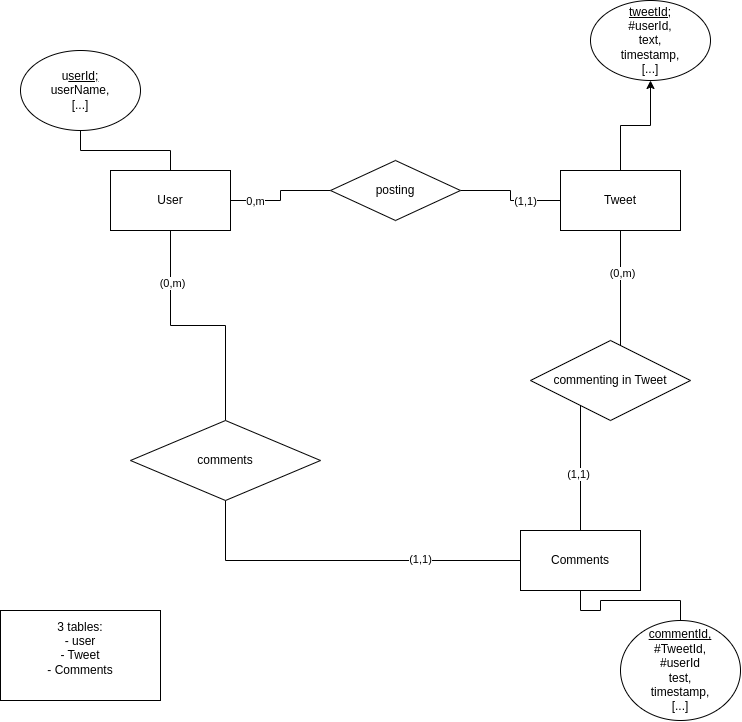

The diagram above was exported from draw.io. Its source (the exported page's mxGraphModel, read from the mxfile embedded in the PNG):
<mxGraphModel dx="1137" dy="661" grid="1" gridSize="10" guides="1" tooltips="1" connect="1" arrows="1" fold="1" page="1" pageScale="1" pageWidth="850" pageHeight="1100" math="0" shadow="0" extFonts="Permanent Marker^https://fonts.googleapis.com/css?family=Permanent+Marker">
  <root>
    <mxCell id="0" />
    <mxCell id="1" parent="0" />
    <mxCell id="VBOKYEYmTy1NaKr8h1Gu-23" style="edgeStyle=orthogonalEdgeStyle;rounded=0;orthogonalLoop=1;jettySize=auto;html=1;entryX=0.5;entryY=0;entryDx=0;entryDy=0;endArrow=none;endFill=0;" edge="1" parent="1" source="VBOKYEYmTy1NaKr8h1Gu-1" target="VBOKYEYmTy1NaKr8h1Gu-22">
      <mxGeometry relative="1" as="geometry" />
    </mxCell>
    <mxCell id="VBOKYEYmTy1NaKr8h1Gu-32" value="(0,m)" style="edgeLabel;html=1;align=center;verticalAlign=middle;resizable=0;points=[];" vertex="1" connectable="0" parent="VBOKYEYmTy1NaKr8h1Gu-23">
      <mxGeometry x="-0.5728" y="2" relative="1" as="geometry">
        <mxPoint as="offset" />
      </mxGeometry>
    </mxCell>
    <mxCell id="VBOKYEYmTy1NaKr8h1Gu-1" value="User" style="rounded=0;whiteSpace=wrap;html=1;" vertex="1" parent="1">
      <mxGeometry x="190" y="230" width="120" height="60" as="geometry" />
    </mxCell>
    <mxCell id="VBOKYEYmTy1NaKr8h1Gu-3" style="edgeStyle=orthogonalEdgeStyle;rounded=0;orthogonalLoop=1;jettySize=auto;html=1;entryX=0.5;entryY=0;entryDx=0;entryDy=0;endArrow=none;endFill=0;" edge="1" parent="1" source="VBOKYEYmTy1NaKr8h1Gu-2" target="VBOKYEYmTy1NaKr8h1Gu-1">
      <mxGeometry relative="1" as="geometry" />
    </mxCell>
    <mxCell id="VBOKYEYmTy1NaKr8h1Gu-2" value="u&lt;u&gt;serId;&lt;/u&gt;&lt;div&gt;userName,&lt;/div&gt;&lt;div&gt;[...]&lt;/div&gt;" style="ellipse;whiteSpace=wrap;html=1;" vertex="1" parent="1">
      <mxGeometry x="100" y="110" width="120" height="80" as="geometry" />
    </mxCell>
    <mxCell id="VBOKYEYmTy1NaKr8h1Gu-10" style="edgeStyle=orthogonalEdgeStyle;rounded=0;orthogonalLoop=1;jettySize=auto;html=1;entryX=0.5;entryY=1;entryDx=0;entryDy=0;" edge="1" parent="1" source="VBOKYEYmTy1NaKr8h1Gu-5" target="VBOKYEYmTy1NaKr8h1Gu-6">
      <mxGeometry relative="1" as="geometry" />
    </mxCell>
    <mxCell id="VBOKYEYmTy1NaKr8h1Gu-5" value="Tweet" style="rounded=0;whiteSpace=wrap;html=1;" vertex="1" parent="1">
      <mxGeometry x="640" y="230" width="120" height="60" as="geometry" />
    </mxCell>
    <mxCell id="VBOKYEYmTy1NaKr8h1Gu-6" value="&lt;u&gt;tweetId;&lt;/u&gt;&lt;div&gt;#userId,&lt;/div&gt;&lt;div&gt;text,&lt;/div&gt;&lt;div&gt;timestamp,&lt;/div&gt;&lt;div&gt;[...]&lt;/div&gt;" style="ellipse;whiteSpace=wrap;html=1;" vertex="1" parent="1">
      <mxGeometry x="670" y="60" width="120" height="80" as="geometry" />
    </mxCell>
    <mxCell id="VBOKYEYmTy1NaKr8h1Gu-8" style="edgeStyle=orthogonalEdgeStyle;rounded=0;orthogonalLoop=1;jettySize=auto;html=1;entryX=0;entryY=0.5;entryDx=0;entryDy=0;endArrow=none;endFill=0;" edge="1" parent="1" source="VBOKYEYmTy1NaKr8h1Gu-7" target="VBOKYEYmTy1NaKr8h1Gu-5">
      <mxGeometry relative="1" as="geometry" />
    </mxCell>
    <mxCell id="VBOKYEYmTy1NaKr8h1Gu-14" value="(1,1)" style="edgeLabel;html=1;align=center;verticalAlign=middle;resizable=0;points=[];" vertex="1" connectable="0" parent="VBOKYEYmTy1NaKr8h1Gu-8">
      <mxGeometry x="0.3636" y="-1" relative="1" as="geometry">
        <mxPoint as="offset" />
      </mxGeometry>
    </mxCell>
    <mxCell id="VBOKYEYmTy1NaKr8h1Gu-9" style="edgeStyle=orthogonalEdgeStyle;rounded=0;orthogonalLoop=1;jettySize=auto;html=1;entryX=1;entryY=0.5;entryDx=0;entryDy=0;endArrow=none;endFill=0;" edge="1" parent="1" source="VBOKYEYmTy1NaKr8h1Gu-7" target="VBOKYEYmTy1NaKr8h1Gu-1">
      <mxGeometry relative="1" as="geometry" />
    </mxCell>
    <mxCell id="VBOKYEYmTy1NaKr8h1Gu-13" value="0,m" style="edgeLabel;html=1;align=center;verticalAlign=middle;resizable=0;points=[];" vertex="1" connectable="0" parent="VBOKYEYmTy1NaKr8h1Gu-9">
      <mxGeometry x="0.5636" y="1" relative="1" as="geometry">
        <mxPoint as="offset" />
      </mxGeometry>
    </mxCell>
    <mxCell id="VBOKYEYmTy1NaKr8h1Gu-7" value="posting" style="rhombus;whiteSpace=wrap;html=1;" vertex="1" parent="1">
      <mxGeometry x="410" y="220" width="130" height="60" as="geometry" />
    </mxCell>
    <mxCell id="VBOKYEYmTy1NaKr8h1Gu-16" style="edgeStyle=orthogonalEdgeStyle;rounded=0;orthogonalLoop=1;jettySize=auto;html=1;endArrow=none;endFill=0;" edge="1" parent="1" source="VBOKYEYmTy1NaKr8h1Gu-15" target="VBOKYEYmTy1NaKr8h1Gu-5">
      <mxGeometry relative="1" as="geometry">
        <mxPoint x="650" y="360" as="targetPoint" />
      </mxGeometry>
    </mxCell>
    <mxCell id="VBOKYEYmTy1NaKr8h1Gu-29" value="(0,m)" style="edgeLabel;html=1;align=center;verticalAlign=middle;resizable=0;points=[];" vertex="1" connectable="0" parent="VBOKYEYmTy1NaKr8h1Gu-16">
      <mxGeometry x="0.751" y="-2" relative="1" as="geometry">
        <mxPoint as="offset" />
      </mxGeometry>
    </mxCell>
    <mxCell id="VBOKYEYmTy1NaKr8h1Gu-30" value="(1,1)" style="edgeLabel;html=1;align=center;verticalAlign=middle;resizable=0;points=[];" vertex="1" connectable="0" parent="VBOKYEYmTy1NaKr8h1Gu-16">
      <mxGeometry x="-0.6657" y="2" relative="1" as="geometry">
        <mxPoint as="offset" />
      </mxGeometry>
    </mxCell>
    <mxCell id="VBOKYEYmTy1NaKr8h1Gu-24" style="edgeStyle=orthogonalEdgeStyle;rounded=0;orthogonalLoop=1;jettySize=auto;html=1;entryX=0.5;entryY=1;entryDx=0;entryDy=0;endArrow=none;endFill=0;" edge="1" parent="1" source="VBOKYEYmTy1NaKr8h1Gu-15" target="VBOKYEYmTy1NaKr8h1Gu-22">
      <mxGeometry relative="1" as="geometry" />
    </mxCell>
    <mxCell id="VBOKYEYmTy1NaKr8h1Gu-31" value="(1,1)" style="edgeLabel;html=1;align=center;verticalAlign=middle;resizable=0;points=[];" vertex="1" connectable="0" parent="VBOKYEYmTy1NaKr8h1Gu-24">
      <mxGeometry x="-0.43" y="-1" relative="1" as="geometry">
        <mxPoint as="offset" />
      </mxGeometry>
    </mxCell>
    <mxCell id="VBOKYEYmTy1NaKr8h1Gu-15" value="Comments" style="rounded=0;whiteSpace=wrap;html=1;" vertex="1" parent="1">
      <mxGeometry x="600" y="590" width="120" height="60" as="geometry" />
    </mxCell>
    <mxCell id="VBOKYEYmTy1NaKr8h1Gu-17" value="commenting in Tweet" style="rhombus;whiteSpace=wrap;html=1;" vertex="1" parent="1">
      <mxGeometry x="610" y="400" width="160" height="80" as="geometry" />
    </mxCell>
    <mxCell id="VBOKYEYmTy1NaKr8h1Gu-21" style="edgeStyle=orthogonalEdgeStyle;rounded=0;orthogonalLoop=1;jettySize=auto;html=1;entryX=0.5;entryY=1;entryDx=0;entryDy=0;endArrow=none;endFill=0;" edge="1" parent="1" source="VBOKYEYmTy1NaKr8h1Gu-20" target="VBOKYEYmTy1NaKr8h1Gu-15">
      <mxGeometry relative="1" as="geometry" />
    </mxCell>
    <mxCell id="VBOKYEYmTy1NaKr8h1Gu-20" value="&lt;u&gt;commentId,&lt;/u&gt;&lt;div&gt;#TweetId,&lt;/div&gt;&lt;div&gt;#userId&lt;/div&gt;&lt;div&gt;test,&lt;/div&gt;&lt;div&gt;timestamp,&lt;/div&gt;&lt;div&gt;[...]&lt;/div&gt;" style="ellipse;whiteSpace=wrap;html=1;" vertex="1" parent="1">
      <mxGeometry x="700" y="680" width="120" height="100" as="geometry" />
    </mxCell>
    <mxCell id="VBOKYEYmTy1NaKr8h1Gu-22" value="comments" style="rhombus;whiteSpace=wrap;html=1;" vertex="1" parent="1">
      <mxGeometry x="210" y="480" width="190" height="80" as="geometry" />
    </mxCell>
    <mxCell id="VBOKYEYmTy1NaKr8h1Gu-27" value="3 tables:&lt;div&gt;- user&lt;/div&gt;&lt;div&gt;- Tweet&lt;/div&gt;&lt;div&gt;- Comments&lt;/div&gt;&lt;div&gt;&lt;br&gt;&lt;/div&gt;" style="rounded=0;whiteSpace=wrap;html=1;" vertex="1" parent="1">
      <mxGeometry x="80" y="670" width="160" height="90" as="geometry" />
    </mxCell>
  </root>
</mxGraphModel>